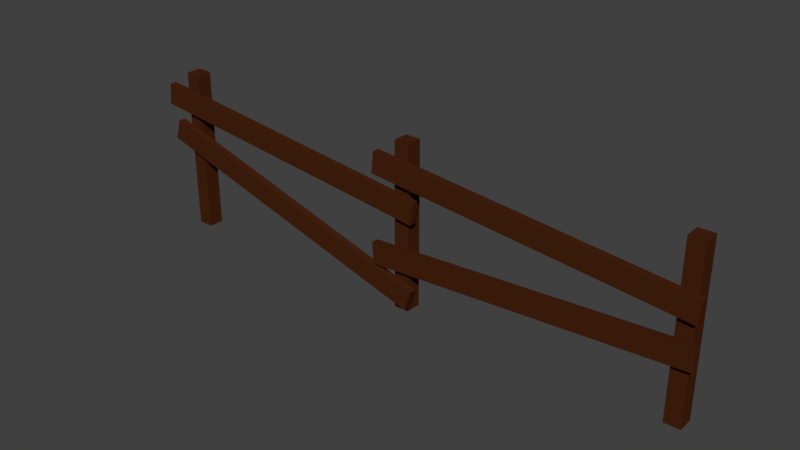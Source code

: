 # Source: Doublefence.blend  (saved by Blender 2.81.16; exported with 4.5.12 LTS)
import bpy
from mathutils import Matrix  # noqa: F401  (used for matrix-valued properties, if any)

bpy.ops.wm.read_factory_settings(use_empty=True)
scene = bpy.context.scene
scene.name = 'Scene'

# ---- collections
col_collection_1 = bpy.data.collections.new('Collection 1'); scene.collection.children.link(col_collection_1)

# ---- materials (node trees are filled in below, after node groups)
mat_doublefence = bpy.data.materials.new('doublefence')
mat_doublefence.alpha_threshold = 0.0
mat_doublefence.use_transparent_shadow = False
mat_doublefence.diffuse_color = (0.06255, 0.01623, 0.00521, 1.0)
mat_doublefence.specular_color = (0.5, 0.5, 0.5)
mat_doublefence.roughness = 0.5
mat_doublefence.specular_intensity = 1.0

# ---- material node trees

# ---- world
world_world = bpy.data.worlds.new('World'); scene.world = world_world
world_world.color = (0.05088, 0.05088, 0.05088)
world_world.use_sun_shadow = False
world_world.sun_shadow_jitter_overblur = 0.0
world_world.cycles.sampling_method = 'MANUAL'

# ---- meshes
me_double_fence = bpy.data.meshes.new('double fence')
me_double_fence.from_pydata([(-2.138, -0.008442, 0.6862), (-2.093, -0.008442, 0.84), (-2.093, -0.06159, 0.84), (-2.138, -0.06159, 0.6862), (0.1304, -0.06159, 0.1907), (0.08546, -0.06159, 0.03689), (0.1304, -0.008442, 0.1907), (0.08546, -0.008442, 0.03689), (-1.898, 0.1039, 9.537e-07), (-1.898, -0.01054, 9.537e-07), (-2.012, -0.01054, 9.537e-07), (-2.012, 0.1039, 9.537e-07), (-1.898, 0.1039, 1.218), (-2.012, 0.1039, 1.218), (-2.012, -0.01054, 1.218), (-1.898, -0.01054, 1.218), (-0.1943, -0.008442, 0.9591), (-0.1785, -0.008442, 1.118), (-0.1785, -0.06159, 1.118), (-0.1943, -0.06159, 0.9591), (2.127, -0.06159, 0.8907), (2.111, -0.06159, 0.7313), (2.127, -0.008442, 0.8907), (2.111, -0.008442, 0.7313), (-0.1854, -0.008442, 0.2984), (-0.1947, -0.008442, 0.4584), (-0.1947, -0.06159, 0.4584), (-0.1854, -0.06159, 0.2984), (2.118, -0.06159, 0.5927), (2.127, -0.06159, 0.4328), (2.118, -0.008442, 0.5927), (2.127, -0.008442, 0.4328), (2.081, 0.1039, 9.537e-07), (2.081, -0.01054, 9.537e-07), (1.967, -0.01054, 9.537e-07), (1.967, 0.1039, 9.537e-07), (2.081, 0.1039, 1.218), (1.967, 0.1039, 1.218), (1.967, -0.01054, 1.218), (2.081, -0.01054, 1.218), (-2.173, -0.008442, 0.9535), (-2.154, -0.008442, 1.113), (-2.154, -0.06159, 1.113), (-2.173, -0.06159, 0.9535), (0.1466, -0.06159, 0.844), (0.1281, -0.06159, 0.6849), (0.1466, -0.008442, 0.844), (0.1281, -0.008442, 0.6849), (0.07299, 0.1039, 9.537e-07), (0.07299, -0.01054, 9.537e-07), (-0.04148, -0.01054, 9.537e-07), (-0.04148, 0.1039, 9.537e-07), (0.07299, 0.1039, 1.218), (-0.04148, 0.1039, 1.218), (-0.04148, -0.01054, 1.218), (0.07299, -0.01054, 1.218)], [], [(0, 1, 2, 3), (3, 2, 4, 5), (5, 4, 6, 7), (7, 6, 1, 0), (3, 5, 7, 0), (4, 2, 1, 6), (8, 9, 10, 11), (12, 13, 14, 15), (8, 12, 15, 9), (9, 15, 14, 10), (10, 14, 13, 11), (12, 8, 11, 13), (16, 17, 18, 19), (19, 18, 20, 21), (21, 20, 22, 23), (23, 22, 17, 16), (19, 21, 23, 16), (20, 18, 17, 22), (24, 25, 26, 27), (27, 26, 28, 29), (29, 28, 30, 31), (31, 30, 25, 24), (27, 29, 31, 24), (28, 26, 25, 30), (32, 33, 34, 35), (36, 37, 38, 39), (32, 36, 39, 33), (33, 39, 38, 34), (34, 38, 37, 35), (36, 32, 35, 37), (40, 41, 42, 43), (43, 42, 44, 45), (45, 44, 46, 47), (47, 46, 41, 40), (43, 45, 47, 40), (44, 42, 41, 46), (48, 49, 50, 51), (52, 53, 54, 55), (48, 52, 55, 49), (49, 55, 54, 50), (50, 54, 53, 51), (52, 48, 51, 53)])
me_double_fence.polygons.foreach_set('use_smooth', [True] * 42)
_k = set([(0, 1), (0, 3), (0, 7), (1, 2), (1, 6), (2, 3), (2, 4), (3, 5), (4, 5), (4, 6), (5, 7), (6, 7), (8, 9), (8, 11), (8, 12), (9, 10), (9, 15), (10, 11), (10, 14), (11, 13), (12, 13), (12, 15), (13, 14), (14, 15), (16, 17), (16, 19), (16, 23), (17, 18), (17, 22), (18, 19), (18, 20), (19, 21), (20, 21), (20, 22), (21, 23), (22, 23), (24, 25), (24, 27), (24, 31), (25, 26), (25, 30), (26, 27), (26, 28), (27, 29), (28, 29), (28, 30), (29, 31), (30, 31), (32, 33), (32, 35), (32, 36), (33, 34), (33, 39), (34, 35), (34, 38), (35, 37), (36, 37), (36, 39), (37, 38), (38, 39), (40, 41), (40, 43), (40, 47), (41, 42), (41, 46), (42, 43), (42, 44), (43, 45), (44, 45), (44, 46), (45, 47), (46, 47), (48, 49), (48, 51), (48, 52), (49, 50), (49, 55), (50, 51), (50, 54), (51, 53), (52, 53), (52, 55), (53, 54), (54, 55)])
me_double_fence.attributes.new('sharp_edge', 'BOOLEAN', 'EDGE').data.foreach_set('value', [ (min(e.vertices), max(e.vertices)) in _k for e in me_double_fence.edges])
me_double_fence.materials.append(mat_doublefence)
me_double_fence.use_remesh_preserve_volume = False
me_double_fence.use_remesh_preserve_attributes = False
me_double_fence.use_mirror_vertex_groups = False
me_double_fence.update()
me_double_fence.normals_split_custom_set([tuple(v) for v in zip(*[iter([0.9599, 0.0, -0.2803, 0.9599, 0.0, -0.2803, 0.9599, 0.0, -0.2803, 0.9599, 0.0, -0.2803, 4.939e-08, 1.0, -2.133e-08, 4.939e-08, 1.0, -2.133e-08, 4.939e-08, 1.0, -2.133e-08, 4.939e-08, 1.0, -2.133e-08, -0.9599, 0.0, 0.2803, -0.9599, 0.0, 0.2803, -0.9599, 0.0, 0.2803, -0.9599, 0.0, 0.2803, 1.592e-07, -1.0, 7.266e-07, 1.592e-07, -1.0, 7.266e-07, 1.592e-07, -1.0, 7.266e-07, 1.592e-07, -1.0, 7.266e-07, 0.2803, 0.0, 0.9599, 0.2803, 0.0, 0.9599, 0.2803, 0.0, 0.9599, 0.2803, 0.0, 0.9599, -0.2803, 0.0, -0.9599, -0.2803, 0.0, -0.9599, -0.2803, 0.0, -0.9599, -0.2803, 0.0, -0.9599, 0.0, 0.0, -1.0, 0.0, 0.0, -1.0, 0.0, 0.0, -1.0, 0.0, 0.0, -1.0, 0.0, 0.0, 1.0, 0.0, 0.0, 1.0, 0.0, 0.0, 1.0, 0.0, 0.0, 1.0, 1.0, 0.0, 0.0, 1.0, 0.0, 0.0, 1.0, 0.0, 0.0, 1.0, 0.0, 0.0, 0.0, -1.0, 9.766e-08, 0.0, -1.0, 9.766e-08, 0.0, -1.0, 9.766e-08, 0.0, -1.0, 9.766e-08, -1.0, 0.0, 0.0, -1.0, 0.0, 0.0, -1.0, 0.0, 0.0, -1.0, 0.0, 0.0, 0.0, 1.0, -1.002e-07, 0.0, 1.0, -1.002e-07, 0.0, 1.0, -1.002e-07, 0.0, 1.0, -1.002e-07, 0.9952, 0.0, -0.09832, 0.9952, 0.0, -0.09832, 0.9952, 0.0, -0.09832, 0.9952, 0.0, -0.09832, 0.0, 1.0, 3.137e-08, 0.0, 1.0, 3.137e-08, 0.0, 1.0, 3.137e-08, 0.0, 1.0, 3.137e-08, -0.9952, 0.0, 0.09832, -0.9952, 0.0, 0.09832, -0.9952, 0.0, 0.09832, -0.9952, 0.0, 0.09832, 1.098e-08, -1.0, 3.693e-07, 1.098e-08, -1.0, 3.693e-07, 1.098e-08, -1.0, 3.693e-07, 1.098e-08, -1.0, 3.693e-07, 0.09831, 0.0, 0.9952, 0.09831, 0.0, 0.9952, 0.09831, 0.0, 0.9952, 0.09831, 0.0, 0.9952, -0.09831, 0.0, -0.9952, -0.09831, 0.0, -0.9952, -0.09831, 0.0, -0.9952, -0.09831, 0.0, -0.9952, 0.9983, 0.0, 0.058, 0.9983, 0.0, 0.058, 0.9983, 0.0, 0.058, 0.9983, 0.0, 0.058, -4.102e-09, 1.0, -3.777e-07, -4.102e-09, 1.0, -3.777e-07, -4.102e-09, 1.0, -3.777e-07, -4.102e-09, 1.0, -3.777e-07, -0.9983, 0.0, -0.058, -0.9983, 0.0, -0.058, -0.9983, 0.0, -0.058, -0.9983, 0.0, -0.058, 0.0, -1.0, -1.961e-11, 0.0, -1.0, -1.961e-11, 0.0, -1.0, -1.961e-11, 0.0, -1.0, -1.961e-11, -0.058, 0.0, 0.9983, -0.058, 0.0, 0.9983, -0.058, 0.0, 0.9983, -0.058, 0.0, 0.9983, 0.058, 0.0, -0.9983, 0.058, 0.0, -0.9983, 0.058, 0.0, -0.9983, 0.058, 0.0, -0.9983, 0.0, 0.0, -1.0, 0.0, 0.0, -1.0, 0.0, 0.0, -1.0, 0.0, 0.0, -1.0, 0.0, 0.0, 1.0, 0.0, 0.0, 1.0, 0.0, 0.0, 1.0, 0.0, 0.0, 1.0, 1.0, 0.0, 0.0, 1.0, 0.0, 0.0, 1.0, 0.0, 0.0, 1.0, 0.0, 0.0, 0.0, -1.0, 9.766e-08, 0.0, -1.0, 9.766e-08, 0.0, -1.0, 9.766e-08, 0.0, -1.0, 9.766e-08, -1.0, 0.0, 0.0, -1.0, 0.0, 0.0, -1.0, 0.0, 0.0, -1.0, 0.0, 0.0, 0.0, 1.0, -9.349e-08, 0.0, 1.0, -9.349e-08, 0.0, 1.0, -9.349e-08, 0.0, 1.0, -9.349e-08, 0.9933, 0.0, -0.1159, 0.9933, 0.0, -0.1159, 0.9933, 0.0, -0.1159, 0.9933, 0.0, -0.1159, 0.0, 1.0, 2.165e-08, 0.0, 1.0, 2.165e-08, 0.0, 1.0, 2.165e-08, 0.0, 1.0, 2.165e-08, -0.9933, 0.0, 0.1159, -0.9933, 0.0, 0.1159, -0.9933, 0.0, 0.1159, -0.9933, 0.0, 0.1159, 1.759e-08, -1.0, 3.689e-07, 1.759e-08, -1.0, 3.689e-07, 1.759e-08, -1.0, 3.689e-07, 1.759e-08, -1.0, 3.689e-07, 0.1159, 0.0, 0.9933, 0.1159, 0.0, 0.9933, 0.1159, 0.0, 0.9933, 0.1159, 0.0, 0.9933, -0.1159, 0.0, -0.9933, -0.1159, 0.0, -0.9933, -0.1159, 0.0, -0.9933, -0.1159, 0.0, -0.9933, 0.0, 0.0, -1.0, 0.0, 0.0, -1.0, 0.0, 0.0, -1.0, 0.0, 0.0, -1.0, 0.0, 0.0, 1.0, 0.0, 0.0, 1.0, 0.0, 0.0, 1.0, 0.0, 0.0, 1.0, 1.0, 0.0, 0.0, 1.0, 0.0, 0.0, 1.0, 0.0, 0.0, 1.0, 0.0, 0.0, 0.0, -1.0, 9.766e-08, 0.0, -1.0, 9.766e-08, 0.0, -1.0, 9.766e-08, 0.0, -1.0, 9.766e-08, -1.0, 0.0, 0.0, -1.0, 0.0, 0.0, -1.0, 0.0, 0.0, -1.0, 0.0, 0.0, 0.0, 1.0, -9.349e-08, 0.0, 1.0, -9.349e-08, 0.0, 1.0, -9.349e-08, 0.0, 1.0, -9.349e-08])] * 3)])

# ---- objects
ob_doublefence = bpy.data.objects.new('Doublefence', me_double_fence)

# ---- transforms, parenting, visibility, modifiers, constraints
ob_doublefence.location = (0.0, 0.0, 0.0)
ob_doublefence.lineart.crease_threshold = 0.0

# ---- collection membership
col_collection_1.objects.link(ob_doublefence)

# ---- scene / render settings (as saved in the file)
scene.frame_start = 6; scene.frame_end = 6; scene.frame_set(1)
scene.render.engine = 'BLENDER_EEVEE_NEXT'
scene.render.resolution_percentage = 50
scene.render.dither_intensity = 0.0
scene.cycles.use_denoising = False
scene.cycles.samples = 128
scene.cycles.sampling_pattern = 'TABULATED_SOBOL'
scene.cycles.light_sampling_threshold = 0.0
scene.cycles.use_adaptive_sampling = False
scene.cycles.use_light_tree = False
scene.cycles.blur_glossy = 0.0
scene.cycles.sample_clamp_indirect = 0.0
scene.view_settings.view_transform = 'Standard'
bpy.context.view_layer.update()

# ---- added for rendering (the .blend has no active camera and no usable light): camera, sun
cam_auto = bpy.data.cameras.new('AutoCamera')
cam_auto.lens = 50.0
cam_auto.sensor_width = 36.0
cam_auto.clip_end = 1000.0
ob_auto_camera = bpy.data.objects.new('AutoCamera', cam_auto)
scene.collection.objects.link(ob_auto_camera)
ob_auto_camera.location = (4.11547, -4.94476, 3.91981)
ob_auto_camera.rotation_euler = (1.09748, -7.21219e-08, 0.694738)
scene.camera = ob_auto_camera
light_auto_sun = bpy.data.lights.new('AutoSun', 'SUN')
light_auto_sun.energy = 3.0
light_auto_sun.angle = 0.0523599
ob_auto_sun = bpy.data.objects.new('AutoSun', light_auto_sun)
scene.collection.objects.link(ob_auto_sun)
ob_auto_sun.rotation_euler = (0.872665, 0.174533, 0.523599)
bpy.context.view_layer.update()
